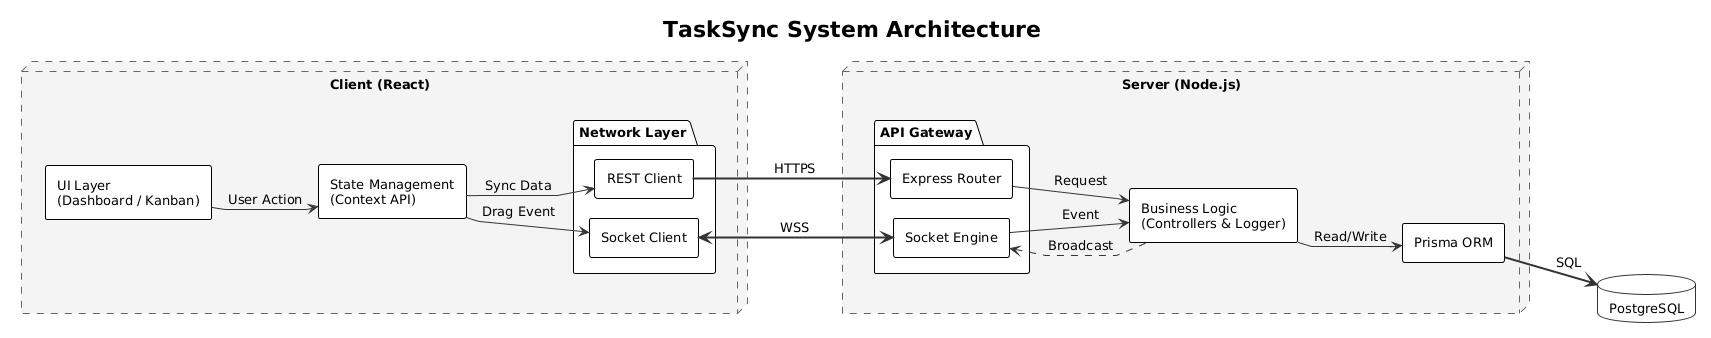

The diagram above was rendered by PlantUML. Its source (embedded in the PNG):
@startuml
!theme plain
skinparam backgroundColor white
skinparam shadowing false
skinparam defaultFontName Arial
skinparam defaultFontSize 13

' -------- HARD COMPRESSION --------
left to right direction
skinparam linetype polyline
skinparam ranksep 25
skinparam nodesep 20
skinparam padding 2

skinparam packagePadding 2
skinparam rectanglePadding 4

skinparam component {
    BackgroundColor white
    BorderColor #333333
    BorderThickness 1
    ArrowColor #333333
}
skinparam node {
    BackgroundColor #F4F4F4
    BorderColor #666666
    BorderStyle dashed
}
skinparam database {
    BackgroundColor white
    BorderColor #333333
}

title "TaskSync System Architecture"

' ================= CLIENT =================
node "Client (React)" as ClientTier {
    rectangle "UI Layer\n(Dashboard / Kanban)" as UI
    rectangle "State Management\n(Context API)" as State

    package "Network Layer" {
        rectangle "REST Client" as RestC
        rectangle "Socket Client" as SocketC
    }

    UI -[hidden]down- State
    State -[hidden]down- RestC
}

' ================= SERVER =================
node "Server (Node.js)" as ServerTier {
    package "API Gateway" {
        rectangle "Express Router" as Express
        rectangle "Socket Engine" as SocketS
    }

    rectangle "Business Logic\n(Controllers & Logger)" as Logic
    rectangle "Prisma ORM" as ORM

    Express -[hidden]down- Logic
    Logic -[hidden]down- ORM
}

' ================= DATABASE =================
database "PostgreSQL" as DB

' ---- COLUMN LOCK ----
ClientTier -[hidden]-> ServerTier
ServerTier -[hidden]-> DB

' ================= FLOWS =================

UI --> State : User Action
State --> RestC : Sync Data
State --> SocketC : Drag Event

RestC ==> Express : HTTPS
SocketC <==> SocketS : WSS

Express --> Logic : Request
SocketS --> Logic : Event
Logic --> ORM : Read/Write

Logic .up.> SocketS : Broadcast
ORM ==> DB : SQL
@enduml